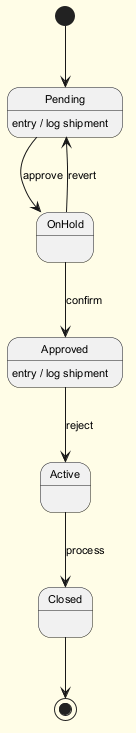

The diagram above was rendered by PlantUML. Its source (embedded in the PNG):
@startuml
skinparam backgroundColor #FFFDE7
skinparam classBackgroundColor #FFF9C4
skinparam classBorderColor #F57F17
skinparam defaultFontSize 11
[*] --> Pending
Pending --> OnHold : approve
Pending : entry / log shipment
OnHold --> Approved : confirm
Approved --> Active : reject
Approved : entry / log shipment
Active --> Closed : process
OnHold --> Pending : revert
Closed --> [*]
@enduml